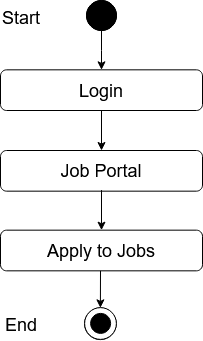

The diagram above was exported from draw.io. Its source (the exported page's mxGraphModel, read from the mxfile embedded in the PNG):
<mxGraphModel dx="1422" dy="-320" grid="1" gridSize="10" guides="1" tooltips="1" connect="1" arrows="1" fold="1" page="1" pageScale="1" pageWidth="850" pageHeight="1100" math="0" shadow="0">
  <root>
    <mxCell id="0" />
    <mxCell id="1" parent="0" />
    <mxCell id="_Prlzs-j7rn7hjF_ShOo-92" value="" style="edgeStyle=orthogonalEdgeStyle;rounded=0;orthogonalLoop=1;jettySize=auto;html=1;entryX=0.5;entryY=0;entryDx=0;entryDy=0;" edge="1" parent="1" source="_Prlzs-j7rn7hjF_ShOo-93" target="_Prlzs-j7rn7hjF_ShOo-96">
      <mxGeometry relative="1" as="geometry">
        <mxPoint x="391" y="1369" as="targetPoint" />
      </mxGeometry>
    </mxCell>
    <mxCell id="_Prlzs-j7rn7hjF_ShOo-93" value="" style="ellipse;whiteSpace=wrap;html=1;aspect=fixed;fillColor=#000000;" vertex="1" parent="1">
      <mxGeometry x="376" y="1311" width="30" height="30" as="geometry" />
    </mxCell>
    <mxCell id="_Prlzs-j7rn7hjF_ShOo-94" value="Success" style="text;html=1;strokeColor=none;fillColor=none;align=center;verticalAlign=middle;whiteSpace=wrap;rounded=0;" vertex="1" parent="1">
      <mxGeometry x="411" y="1411" as="geometry" />
    </mxCell>
    <mxCell id="_Prlzs-j7rn7hjF_ShOo-95" value="&lt;font style=&quot;font-size: 18px&quot;&gt;Job Portal&lt;br&gt;&lt;/font&gt;" style="rounded=1;whiteSpace=wrap;html=1;fillColor=#FFFFFF;" vertex="1" parent="1">
      <mxGeometry x="290" y="1461" width="202" height="40.67" as="geometry" />
    </mxCell>
    <mxCell id="_Prlzs-j7rn7hjF_ShOo-96" value="&lt;font style=&quot;font-size: 18px&quot;&gt;Login&lt;br&gt;&lt;/font&gt;" style="rounded=1;whiteSpace=wrap;html=1;fillColor=#FFFFFF;" vertex="1" parent="1">
      <mxGeometry x="290" y="1380.33" width="202" height="40.67" as="geometry" />
    </mxCell>
    <mxCell id="_Prlzs-j7rn7hjF_ShOo-97" value="" style="endArrow=classic;html=1;exitX=0.5;exitY=1;exitDx=0;exitDy=0;entryX=0.5;entryY=0;entryDx=0;entryDy=0;" edge="1" parent="1" source="_Prlzs-j7rn7hjF_ShOo-96" target="_Prlzs-j7rn7hjF_ShOo-95">
      <mxGeometry width="50" height="50" relative="1" as="geometry">
        <mxPoint x="371" y="1501" as="sourcePoint" />
        <mxPoint x="421" y="1451" as="targetPoint" />
      </mxGeometry>
    </mxCell>
    <mxCell id="_Prlzs-j7rn7hjF_ShOo-98" value="" style="ellipse;whiteSpace=wrap;html=1;aspect=fixed;fillColor=#000000;" vertex="1" parent="1">
      <mxGeometry x="376" y="1311" width="30" height="30" as="geometry" />
    </mxCell>
    <mxCell id="_Prlzs-j7rn7hjF_ShOo-99" value="&lt;font style=&quot;font-size: 18px&quot;&gt;Start&lt;/font&gt;" style="text;whiteSpace=wrap;html=1;" vertex="1" parent="1">
      <mxGeometry x="290" y="1311" width="130" height="30" as="geometry" />
    </mxCell>
    <mxCell id="_Prlzs-j7rn7hjF_ShOo-100" value="&lt;font style=&quot;font-size: 18px&quot;&gt;Apply to Jobs&lt;br&gt;&lt;/font&gt;" style="rounded=1;whiteSpace=wrap;html=1;fillColor=#FFFFFF;" vertex="1" parent="1">
      <mxGeometry x="290" y="1540.67" width="202" height="40.67" as="geometry" />
    </mxCell>
    <mxCell id="_Prlzs-j7rn7hjF_ShOo-101" value="" style="endArrow=classic;html=1;exitX=0.5;exitY=1;exitDx=0;exitDy=0;entryX=0.5;entryY=0;entryDx=0;entryDy=0;" edge="1" parent="1" target="_Prlzs-j7rn7hjF_ShOo-100">
      <mxGeometry width="50" height="50" relative="1" as="geometry">
        <mxPoint x="391" y="1500.67" as="sourcePoint" />
        <mxPoint x="421" y="1530.67" as="targetPoint" />
      </mxGeometry>
    </mxCell>
    <mxCell id="_Prlzs-j7rn7hjF_ShOo-102" value="" style="ellipse;whiteSpace=wrap;html=1;aspect=fixed;fillColor=#FFFFFF;" vertex="1" parent="1">
      <mxGeometry x="374" y="1618.3400000000001" width="31.78" height="31.78" as="geometry" />
    </mxCell>
    <mxCell id="_Prlzs-j7rn7hjF_ShOo-103" value="" style="ellipse;whiteSpace=wrap;html=1;aspect=fixed;fillColor=#000000;" vertex="1" parent="1">
      <mxGeometry x="380" y="1624.12" width="20" height="20" as="geometry" />
    </mxCell>
    <mxCell id="_Prlzs-j7rn7hjF_ShOo-104" value="" style="endArrow=classic;html=1;entryX=0.5;entryY=0;entryDx=0;entryDy=0;" edge="1" parent="1">
      <mxGeometry width="50" height="50" relative="1" as="geometry">
        <mxPoint x="390" y="1581.3400000000001" as="sourcePoint" />
        <mxPoint x="389.8900000000003" y="1618.3400000000001" as="targetPoint" />
      </mxGeometry>
    </mxCell>
    <mxCell id="_Prlzs-j7rn7hjF_ShOo-105" value="" style="ellipse;whiteSpace=wrap;html=1;aspect=fixed;fillColor=#FFFFFF;" vertex="1" parent="1">
      <mxGeometry x="374.11" y="1618.1200000000001" width="31.78" height="31.78" as="geometry" />
    </mxCell>
    <mxCell id="_Prlzs-j7rn7hjF_ShOo-106" value="" style="ellipse;whiteSpace=wrap;html=1;aspect=fixed;fillColor=#000000;" vertex="1" parent="1">
      <mxGeometry x="380.11" y="1623.9" width="20" height="20" as="geometry" />
    </mxCell>
    <mxCell id="_Prlzs-j7rn7hjF_ShOo-107" value="&lt;font style=&quot;font-size: 18px&quot;&gt;End&lt;/font&gt;" style="text;whiteSpace=wrap;html=1;" vertex="1" parent="1">
      <mxGeometry x="293" y="1618.1200000000001" width="130" height="30" as="geometry" />
    </mxCell>
  </root>
</mxGraphModel>